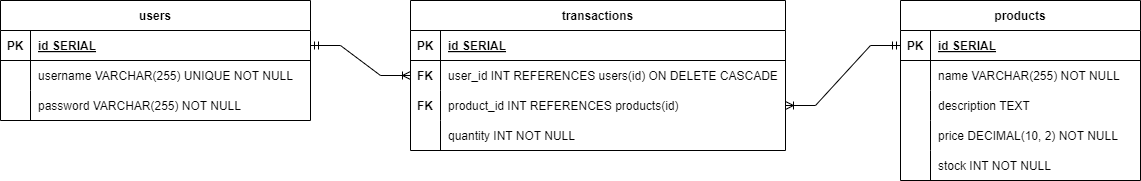

The diagram above was exported from draw.io. Its source (the exported page's mxGraphModel, read from the mxfile embedded in the PNG):
<mxGraphModel dx="1644" dy="446" grid="1" gridSize="10" guides="1" tooltips="1" connect="1" arrows="1" fold="1" page="1" pageScale="1" pageWidth="850" pageHeight="1100" math="0" shadow="0">
  <root>
    <mxCell id="0" />
    <mxCell id="1" parent="0" />
    <mxCell id="-o_3RtTudaMPqAMFlm5I-1" value="users" style="shape=table;startSize=30;container=1;collapsible=1;childLayout=tableLayout;fixedRows=1;rowLines=0;fontStyle=1;align=center;resizeLast=1;" vertex="1" parent="1">
      <mxGeometry x="-70" y="140" width="310" height="120" as="geometry" />
    </mxCell>
    <mxCell id="-o_3RtTudaMPqAMFlm5I-2" value="" style="shape=tableRow;horizontal=0;startSize=0;swimlaneHead=0;swimlaneBody=0;fillColor=none;collapsible=0;dropTarget=0;points=[[0,0.5],[1,0.5]];portConstraint=eastwest;strokeColor=inherit;top=0;left=0;right=0;bottom=1;" vertex="1" parent="-o_3RtTudaMPqAMFlm5I-1">
      <mxGeometry y="30" width="310" height="30" as="geometry" />
    </mxCell>
    <mxCell id="-o_3RtTudaMPqAMFlm5I-3" value="PK" style="shape=partialRectangle;overflow=hidden;connectable=0;fillColor=none;strokeColor=inherit;top=0;left=0;bottom=0;right=0;fontStyle=1;" vertex="1" parent="-o_3RtTudaMPqAMFlm5I-2">
      <mxGeometry width="30" height="30" as="geometry">
        <mxRectangle width="30" height="30" as="alternateBounds" />
      </mxGeometry>
    </mxCell>
    <mxCell id="-o_3RtTudaMPqAMFlm5I-4" value="id SERIAL " style="shape=partialRectangle;overflow=hidden;connectable=0;fillColor=none;align=left;strokeColor=inherit;top=0;left=0;bottom=0;right=0;spacingLeft=6;fontStyle=5;" vertex="1" parent="-o_3RtTudaMPqAMFlm5I-2">
      <mxGeometry x="30" width="280" height="30" as="geometry">
        <mxRectangle width="280" height="30" as="alternateBounds" />
      </mxGeometry>
    </mxCell>
    <mxCell id="-o_3RtTudaMPqAMFlm5I-5" value="" style="shape=tableRow;horizontal=0;startSize=0;swimlaneHead=0;swimlaneBody=0;fillColor=none;collapsible=0;dropTarget=0;points=[[0,0.5],[1,0.5]];portConstraint=eastwest;strokeColor=inherit;top=0;left=0;right=0;bottom=0;" vertex="1" parent="-o_3RtTudaMPqAMFlm5I-1">
      <mxGeometry y="60" width="310" height="30" as="geometry" />
    </mxCell>
    <mxCell id="-o_3RtTudaMPqAMFlm5I-6" value="" style="shape=partialRectangle;overflow=hidden;connectable=0;fillColor=none;strokeColor=inherit;top=0;left=0;bottom=0;right=0;" vertex="1" parent="-o_3RtTudaMPqAMFlm5I-5">
      <mxGeometry width="30" height="30" as="geometry">
        <mxRectangle width="30" height="30" as="alternateBounds" />
      </mxGeometry>
    </mxCell>
    <mxCell id="-o_3RtTudaMPqAMFlm5I-7" value="username VARCHAR(255) UNIQUE NOT NULL" style="shape=partialRectangle;overflow=hidden;connectable=0;fillColor=none;align=left;strokeColor=inherit;top=0;left=0;bottom=0;right=0;spacingLeft=6;" vertex="1" parent="-o_3RtTudaMPqAMFlm5I-5">
      <mxGeometry x="30" width="280" height="30" as="geometry">
        <mxRectangle width="280" height="30" as="alternateBounds" />
      </mxGeometry>
    </mxCell>
    <mxCell id="-o_3RtTudaMPqAMFlm5I-8" value="" style="shape=tableRow;horizontal=0;startSize=0;swimlaneHead=0;swimlaneBody=0;fillColor=none;collapsible=0;dropTarget=0;points=[[0,0.5],[1,0.5]];portConstraint=eastwest;strokeColor=inherit;top=0;left=0;right=0;bottom=0;" vertex="1" parent="-o_3RtTudaMPqAMFlm5I-1">
      <mxGeometry y="90" width="310" height="30" as="geometry" />
    </mxCell>
    <mxCell id="-o_3RtTudaMPqAMFlm5I-9" value="" style="shape=partialRectangle;overflow=hidden;connectable=0;fillColor=none;strokeColor=inherit;top=0;left=0;bottom=0;right=0;" vertex="1" parent="-o_3RtTudaMPqAMFlm5I-8">
      <mxGeometry width="30" height="30" as="geometry">
        <mxRectangle width="30" height="30" as="alternateBounds" />
      </mxGeometry>
    </mxCell>
    <mxCell id="-o_3RtTudaMPqAMFlm5I-10" value="password VARCHAR(255) NOT NULL" style="shape=partialRectangle;overflow=hidden;connectable=0;fillColor=none;align=left;strokeColor=inherit;top=0;left=0;bottom=0;right=0;spacingLeft=6;" vertex="1" parent="-o_3RtTudaMPqAMFlm5I-8">
      <mxGeometry x="30" width="280" height="30" as="geometry">
        <mxRectangle width="280" height="30" as="alternateBounds" />
      </mxGeometry>
    </mxCell>
    <mxCell id="-o_3RtTudaMPqAMFlm5I-11" value="products" style="shape=table;startSize=30;container=1;collapsible=1;childLayout=tableLayout;fixedRows=1;rowLines=0;fontStyle=1;align=center;resizeLast=1;" vertex="1" parent="1">
      <mxGeometry x="830" y="140" width="240" height="180" as="geometry" />
    </mxCell>
    <mxCell id="-o_3RtTudaMPqAMFlm5I-12" value="" style="shape=tableRow;horizontal=0;startSize=0;swimlaneHead=0;swimlaneBody=0;fillColor=none;collapsible=0;dropTarget=0;points=[[0,0.5],[1,0.5]];portConstraint=eastwest;strokeColor=inherit;top=0;left=0;right=0;bottom=1;" vertex="1" parent="-o_3RtTudaMPqAMFlm5I-11">
      <mxGeometry y="30" width="240" height="30" as="geometry" />
    </mxCell>
    <mxCell id="-o_3RtTudaMPqAMFlm5I-13" value="PK" style="shape=partialRectangle;overflow=hidden;connectable=0;fillColor=none;strokeColor=inherit;top=0;left=0;bottom=0;right=0;fontStyle=1;" vertex="1" parent="-o_3RtTudaMPqAMFlm5I-12">
      <mxGeometry width="30" height="30" as="geometry">
        <mxRectangle width="30" height="30" as="alternateBounds" />
      </mxGeometry>
    </mxCell>
    <mxCell id="-o_3RtTudaMPqAMFlm5I-14" value="id SERIAL " style="shape=partialRectangle;overflow=hidden;connectable=0;fillColor=none;align=left;strokeColor=inherit;top=0;left=0;bottom=0;right=0;spacingLeft=6;fontStyle=5;" vertex="1" parent="-o_3RtTudaMPqAMFlm5I-12">
      <mxGeometry x="30" width="210" height="30" as="geometry">
        <mxRectangle width="210" height="30" as="alternateBounds" />
      </mxGeometry>
    </mxCell>
    <mxCell id="-o_3RtTudaMPqAMFlm5I-15" value="" style="shape=tableRow;horizontal=0;startSize=0;swimlaneHead=0;swimlaneBody=0;fillColor=none;collapsible=0;dropTarget=0;points=[[0,0.5],[1,0.5]];portConstraint=eastwest;strokeColor=inherit;top=0;left=0;right=0;bottom=0;" vertex="1" parent="-o_3RtTudaMPqAMFlm5I-11">
      <mxGeometry y="60" width="240" height="30" as="geometry" />
    </mxCell>
    <mxCell id="-o_3RtTudaMPqAMFlm5I-16" value="" style="shape=partialRectangle;overflow=hidden;connectable=0;fillColor=none;strokeColor=inherit;top=0;left=0;bottom=0;right=0;" vertex="1" parent="-o_3RtTudaMPqAMFlm5I-15">
      <mxGeometry width="30" height="30" as="geometry">
        <mxRectangle width="30" height="30" as="alternateBounds" />
      </mxGeometry>
    </mxCell>
    <mxCell id="-o_3RtTudaMPqAMFlm5I-17" value="name VARCHAR(255) NOT NULL" style="shape=partialRectangle;overflow=hidden;connectable=0;fillColor=none;align=left;strokeColor=inherit;top=0;left=0;bottom=0;right=0;spacingLeft=6;" vertex="1" parent="-o_3RtTudaMPqAMFlm5I-15">
      <mxGeometry x="30" width="210" height="30" as="geometry">
        <mxRectangle width="210" height="30" as="alternateBounds" />
      </mxGeometry>
    </mxCell>
    <mxCell id="-o_3RtTudaMPqAMFlm5I-18" value="" style="shape=tableRow;horizontal=0;startSize=0;swimlaneHead=0;swimlaneBody=0;fillColor=none;collapsible=0;dropTarget=0;points=[[0,0.5],[1,0.5]];portConstraint=eastwest;strokeColor=inherit;top=0;left=0;right=0;bottom=0;" vertex="1" parent="-o_3RtTudaMPqAMFlm5I-11">
      <mxGeometry y="90" width="240" height="30" as="geometry" />
    </mxCell>
    <mxCell id="-o_3RtTudaMPqAMFlm5I-19" value="" style="shape=partialRectangle;overflow=hidden;connectable=0;fillColor=none;strokeColor=inherit;top=0;left=0;bottom=0;right=0;" vertex="1" parent="-o_3RtTudaMPqAMFlm5I-18">
      <mxGeometry width="30" height="30" as="geometry">
        <mxRectangle width="30" height="30" as="alternateBounds" />
      </mxGeometry>
    </mxCell>
    <mxCell id="-o_3RtTudaMPqAMFlm5I-20" value="description TEXT" style="shape=partialRectangle;overflow=hidden;connectable=0;fillColor=none;align=left;strokeColor=inherit;top=0;left=0;bottom=0;right=0;spacingLeft=6;" vertex="1" parent="-o_3RtTudaMPqAMFlm5I-18">
      <mxGeometry x="30" width="210" height="30" as="geometry">
        <mxRectangle width="210" height="30" as="alternateBounds" />
      </mxGeometry>
    </mxCell>
    <mxCell id="-o_3RtTudaMPqAMFlm5I-21" value="" style="shape=tableRow;horizontal=0;startSize=0;swimlaneHead=0;swimlaneBody=0;fillColor=none;collapsible=0;dropTarget=0;points=[[0,0.5],[1,0.5]];portConstraint=eastwest;strokeColor=inherit;top=0;left=0;right=0;bottom=0;" vertex="1" parent="-o_3RtTudaMPqAMFlm5I-11">
      <mxGeometry y="120" width="240" height="30" as="geometry" />
    </mxCell>
    <mxCell id="-o_3RtTudaMPqAMFlm5I-22" value="" style="shape=partialRectangle;overflow=hidden;connectable=0;fillColor=none;strokeColor=inherit;top=0;left=0;bottom=0;right=0;" vertex="1" parent="-o_3RtTudaMPqAMFlm5I-21">
      <mxGeometry width="30" height="30" as="geometry">
        <mxRectangle width="30" height="30" as="alternateBounds" />
      </mxGeometry>
    </mxCell>
    <mxCell id="-o_3RtTudaMPqAMFlm5I-23" value="price DECIMAL(10, 2) NOT NULL" style="shape=partialRectangle;overflow=hidden;connectable=0;fillColor=none;align=left;strokeColor=inherit;top=0;left=0;bottom=0;right=0;spacingLeft=6;" vertex="1" parent="-o_3RtTudaMPqAMFlm5I-21">
      <mxGeometry x="30" width="210" height="30" as="geometry">
        <mxRectangle width="210" height="30" as="alternateBounds" />
      </mxGeometry>
    </mxCell>
    <mxCell id="-o_3RtTudaMPqAMFlm5I-24" value="" style="shape=tableRow;horizontal=0;startSize=0;swimlaneHead=0;swimlaneBody=0;fillColor=none;collapsible=0;dropTarget=0;points=[[0,0.5],[1,0.5]];portConstraint=eastwest;strokeColor=inherit;top=0;left=0;right=0;bottom=0;" vertex="1" parent="-o_3RtTudaMPqAMFlm5I-11">
      <mxGeometry y="150" width="240" height="30" as="geometry" />
    </mxCell>
    <mxCell id="-o_3RtTudaMPqAMFlm5I-25" value="" style="shape=partialRectangle;overflow=hidden;connectable=0;fillColor=none;strokeColor=inherit;top=0;left=0;bottom=0;right=0;" vertex="1" parent="-o_3RtTudaMPqAMFlm5I-24">
      <mxGeometry width="30" height="30" as="geometry">
        <mxRectangle width="30" height="30" as="alternateBounds" />
      </mxGeometry>
    </mxCell>
    <mxCell id="-o_3RtTudaMPqAMFlm5I-26" value="stock INT NOT NULL" style="shape=partialRectangle;overflow=hidden;connectable=0;fillColor=none;align=left;strokeColor=inherit;top=0;left=0;bottom=0;right=0;spacingLeft=6;" vertex="1" parent="-o_3RtTudaMPqAMFlm5I-24">
      <mxGeometry x="30" width="210" height="30" as="geometry">
        <mxRectangle width="210" height="30" as="alternateBounds" />
      </mxGeometry>
    </mxCell>
    <mxCell id="-o_3RtTudaMPqAMFlm5I-27" value="transactions" style="shape=table;startSize=30;container=1;collapsible=1;childLayout=tableLayout;fixedRows=1;rowLines=0;fontStyle=1;align=center;resizeLast=1;" vertex="1" parent="1">
      <mxGeometry x="340" y="140" width="375" height="150" as="geometry" />
    </mxCell>
    <mxCell id="-o_3RtTudaMPqAMFlm5I-28" value="" style="shape=tableRow;horizontal=0;startSize=0;swimlaneHead=0;swimlaneBody=0;fillColor=none;collapsible=0;dropTarget=0;points=[[0,0.5],[1,0.5]];portConstraint=eastwest;strokeColor=inherit;top=0;left=0;right=0;bottom=1;" vertex="1" parent="-o_3RtTudaMPqAMFlm5I-27">
      <mxGeometry y="30" width="375" height="30" as="geometry" />
    </mxCell>
    <mxCell id="-o_3RtTudaMPqAMFlm5I-29" value="PK" style="shape=partialRectangle;overflow=hidden;connectable=0;fillColor=none;strokeColor=inherit;top=0;left=0;bottom=0;right=0;fontStyle=1;" vertex="1" parent="-o_3RtTudaMPqAMFlm5I-28">
      <mxGeometry width="30" height="30" as="geometry">
        <mxRectangle width="30" height="30" as="alternateBounds" />
      </mxGeometry>
    </mxCell>
    <mxCell id="-o_3RtTudaMPqAMFlm5I-30" value="id SERIAL " style="shape=partialRectangle;overflow=hidden;connectable=0;fillColor=none;align=left;strokeColor=inherit;top=0;left=0;bottom=0;right=0;spacingLeft=6;fontStyle=5;" vertex="1" parent="-o_3RtTudaMPqAMFlm5I-28">
      <mxGeometry x="30" width="345" height="30" as="geometry">
        <mxRectangle width="345" height="30" as="alternateBounds" />
      </mxGeometry>
    </mxCell>
    <mxCell id="-o_3RtTudaMPqAMFlm5I-31" value="" style="shape=tableRow;horizontal=0;startSize=0;swimlaneHead=0;swimlaneBody=0;fillColor=none;collapsible=0;dropTarget=0;points=[[0,0.5],[1,0.5]];portConstraint=eastwest;strokeColor=inherit;top=0;left=0;right=0;bottom=0;" vertex="1" parent="-o_3RtTudaMPqAMFlm5I-27">
      <mxGeometry y="60" width="375" height="30" as="geometry" />
    </mxCell>
    <mxCell id="-o_3RtTudaMPqAMFlm5I-32" value="FK" style="shape=partialRectangle;overflow=hidden;connectable=0;fillColor=none;strokeColor=inherit;top=0;left=0;bottom=0;right=0;fontStyle=1" vertex="1" parent="-o_3RtTudaMPqAMFlm5I-31">
      <mxGeometry width="30" height="30" as="geometry">
        <mxRectangle width="30" height="30" as="alternateBounds" />
      </mxGeometry>
    </mxCell>
    <mxCell id="-o_3RtTudaMPqAMFlm5I-33" value="user_id INT REFERENCES users(id) ON DELETE CASCADE" style="shape=partialRectangle;overflow=hidden;connectable=0;fillColor=none;align=left;strokeColor=inherit;top=0;left=0;bottom=0;right=0;spacingLeft=6;" vertex="1" parent="-o_3RtTudaMPqAMFlm5I-31">
      <mxGeometry x="30" width="345" height="30" as="geometry">
        <mxRectangle width="345" height="30" as="alternateBounds" />
      </mxGeometry>
    </mxCell>
    <mxCell id="-o_3RtTudaMPqAMFlm5I-34" value="" style="shape=tableRow;horizontal=0;startSize=0;swimlaneHead=0;swimlaneBody=0;fillColor=none;collapsible=0;dropTarget=0;points=[[0,0.5],[1,0.5]];portConstraint=eastwest;strokeColor=inherit;top=0;left=0;right=0;bottom=0;" vertex="1" parent="-o_3RtTudaMPqAMFlm5I-27">
      <mxGeometry y="90" width="375" height="30" as="geometry" />
    </mxCell>
    <mxCell id="-o_3RtTudaMPqAMFlm5I-35" value="FK" style="shape=partialRectangle;overflow=hidden;connectable=0;fillColor=none;strokeColor=inherit;top=0;left=0;bottom=0;right=0;fontStyle=1" vertex="1" parent="-o_3RtTudaMPqAMFlm5I-34">
      <mxGeometry width="30" height="30" as="geometry">
        <mxRectangle width="30" height="30" as="alternateBounds" />
      </mxGeometry>
    </mxCell>
    <mxCell id="-o_3RtTudaMPqAMFlm5I-36" value="product_id INT REFERENCES products(id)" style="shape=partialRectangle;overflow=hidden;connectable=0;fillColor=none;align=left;strokeColor=inherit;top=0;left=0;bottom=0;right=0;spacingLeft=6;" vertex="1" parent="-o_3RtTudaMPqAMFlm5I-34">
      <mxGeometry x="30" width="345" height="30" as="geometry">
        <mxRectangle width="345" height="30" as="alternateBounds" />
      </mxGeometry>
    </mxCell>
    <mxCell id="-o_3RtTudaMPqAMFlm5I-37" value="" style="shape=tableRow;horizontal=0;startSize=0;swimlaneHead=0;swimlaneBody=0;fillColor=none;collapsible=0;dropTarget=0;points=[[0,0.5],[1,0.5]];portConstraint=eastwest;strokeColor=inherit;top=0;left=0;right=0;bottom=0;" vertex="1" parent="-o_3RtTudaMPqAMFlm5I-27">
      <mxGeometry y="120" width="375" height="30" as="geometry" />
    </mxCell>
    <mxCell id="-o_3RtTudaMPqAMFlm5I-38" value="" style="shape=partialRectangle;overflow=hidden;connectable=0;fillColor=none;strokeColor=inherit;top=0;left=0;bottom=0;right=0;" vertex="1" parent="-o_3RtTudaMPqAMFlm5I-37">
      <mxGeometry width="30" height="30" as="geometry">
        <mxRectangle width="30" height="30" as="alternateBounds" />
      </mxGeometry>
    </mxCell>
    <mxCell id="-o_3RtTudaMPqAMFlm5I-39" value="quantity INT NOT NULL" style="shape=partialRectangle;overflow=hidden;connectable=0;fillColor=none;align=left;strokeColor=inherit;top=0;left=0;bottom=0;right=0;spacingLeft=6;" vertex="1" parent="-o_3RtTudaMPqAMFlm5I-37">
      <mxGeometry x="30" width="345" height="30" as="geometry">
        <mxRectangle width="345" height="30" as="alternateBounds" />
      </mxGeometry>
    </mxCell>
    <mxCell id="-o_3RtTudaMPqAMFlm5I-41" value="" style="edgeStyle=entityRelationEdgeStyle;fontSize=12;html=1;endArrow=ERoneToMany;startArrow=ERmandOne;rounded=0;exitX=0;exitY=0.5;exitDx=0;exitDy=0;entryX=1;entryY=0.5;entryDx=0;entryDy=0;" edge="1" parent="1" source="-o_3RtTudaMPqAMFlm5I-12" target="-o_3RtTudaMPqAMFlm5I-34">
      <mxGeometry width="100" height="100" relative="1" as="geometry">
        <mxPoint x="520" y="280" as="sourcePoint" />
        <mxPoint x="620" y="180" as="targetPoint" />
      </mxGeometry>
    </mxCell>
    <mxCell id="-o_3RtTudaMPqAMFlm5I-42" value="" style="edgeStyle=entityRelationEdgeStyle;fontSize=12;html=1;endArrow=ERoneToMany;startArrow=ERmandOne;rounded=0;entryX=0;entryY=0.5;entryDx=0;entryDy=0;exitX=1;exitY=0.5;exitDx=0;exitDy=0;" edge="1" parent="1" source="-o_3RtTudaMPqAMFlm5I-2" target="-o_3RtTudaMPqAMFlm5I-31">
      <mxGeometry width="100" height="100" relative="1" as="geometry">
        <mxPoint x="270" y="290" as="sourcePoint" />
        <mxPoint x="220" y="180" as="targetPoint" />
      </mxGeometry>
    </mxCell>
  </root>
</mxGraphModel>